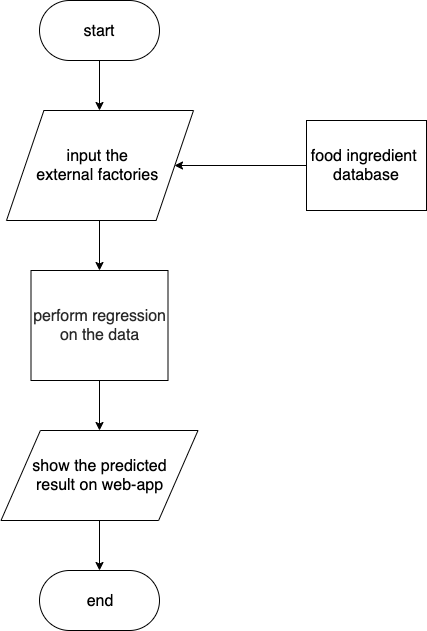

The diagram above was exported from draw.io. Its source (the exported page's mxGraphModel, read from the mxfile embedded in the PNG):
<mxGraphModel dx="1412" dy="789" grid="1" gridSize="10" guides="1" tooltips="1" connect="1" arrows="1" fold="1" page="1" pageScale="1" pageWidth="827" pageHeight="1169" math="0" shadow="0">
  <root>
    <mxCell id="0" />
    <mxCell id="1" parent="0" />
    <mxCell id="emt7YWterV6Y0L-c9d0X-7" value="" style="edgeStyle=orthogonalEdgeStyle;rounded=0;orthogonalLoop=1;jettySize=auto;html=1;entryX=0.5;entryY=0;entryDx=0;entryDy=0;" parent="1" source="emt7YWterV6Y0L-c9d0X-1" edge="1">
      <mxGeometry relative="1" as="geometry">
        <mxPoint x="413" y="160" as="targetPoint" />
      </mxGeometry>
    </mxCell>
    <mxCell id="emt7YWterV6Y0L-c9d0X-1" value="&lt;font style=&quot;font-size: 16px&quot;&gt;start&lt;/font&gt;" style="rounded=1;whiteSpace=wrap;html=1;arcSize=50;" parent="1" vertex="1">
      <mxGeometry x="353" y="50" width="120" height="60" as="geometry" />
    </mxCell>
    <mxCell id="pF0FyLBWbZCpLG1nE-ww-5" style="edgeStyle=orthogonalEdgeStyle;rounded=0;orthogonalLoop=1;jettySize=auto;html=1;exitX=0.5;exitY=1;exitDx=0;exitDy=0;entryX=0.5;entryY=0;entryDx=0;entryDy=0;" parent="1" target="pF0FyLBWbZCpLG1nE-ww-3" edge="1">
      <mxGeometry relative="1" as="geometry">
        <mxPoint x="413" y="270" as="sourcePoint" />
      </mxGeometry>
    </mxCell>
    <mxCell id="pF0FyLBWbZCpLG1nE-ww-7" style="edgeStyle=orthogonalEdgeStyle;rounded=0;orthogonalLoop=1;jettySize=auto;html=1;exitX=0.5;exitY=1;exitDx=0;exitDy=0;entryX=0.5;entryY=0;entryDx=0;entryDy=0;" parent="1" source="pF0FyLBWbZCpLG1nE-ww-3" target="pF0FyLBWbZCpLG1nE-ww-6" edge="1">
      <mxGeometry relative="1" as="geometry" />
    </mxCell>
    <mxCell id="pF0FyLBWbZCpLG1nE-ww-3" value="&lt;span style=&quot;color: rgba(0 , 0 , 0 , 0.84) ; font-family: , &amp;#34;georgia&amp;#34; , &amp;#34;cambria&amp;#34; , &amp;#34;times new roman&amp;#34; , &amp;#34;times&amp;#34; , serif ; letter-spacing: -0.084px ; white-space: normal ; background-color: rgb(255 , 255 , 255)&quot;&gt;&lt;font style=&quot;font-size: 16px&quot;&gt;perform regression on the data&lt;/font&gt;&lt;/span&gt;" style="rounded=0;whiteSpace=wrap;html=1;" parent="1" vertex="1">
      <mxGeometry x="344.5" y="320" width="137" height="110" as="geometry" />
    </mxCell>
    <mxCell id="pF0FyLBWbZCpLG1nE-ww-9" style="edgeStyle=orthogonalEdgeStyle;rounded=0;orthogonalLoop=1;jettySize=auto;html=1;exitX=0.5;exitY=1;exitDx=0;exitDy=0;" parent="1" source="pF0FyLBWbZCpLG1nE-ww-6" target="pF0FyLBWbZCpLG1nE-ww-8" edge="1">
      <mxGeometry relative="1" as="geometry" />
    </mxCell>
    <mxCell id="pF0FyLBWbZCpLG1nE-ww-6" value="&lt;font style=&quot;font-size: 16px&quot;&gt;show the predicted &lt;br&gt;result on web-app&lt;/font&gt;" style="shape=parallelogram;perimeter=parallelogramPerimeter;whiteSpace=wrap;html=1;" parent="1" vertex="1">
      <mxGeometry x="314.5" y="480" width="197" height="90" as="geometry" />
    </mxCell>
    <mxCell id="pF0FyLBWbZCpLG1nE-ww-8" value="&lt;font style=&quot;font-size: 16px&quot;&gt;end&lt;/font&gt;" style="rounded=1;whiteSpace=wrap;html=1;arcSize=50;" parent="1" vertex="1">
      <mxGeometry x="353" y="620" width="120" height="60" as="geometry" />
    </mxCell>
    <mxCell id="pF0FyLBWbZCpLG1nE-ww-10" value="&lt;font style=&quot;font-size: 16px&quot;&gt;input the &lt;br&gt;external factories&amp;nbsp;&lt;/font&gt;" style="shape=parallelogram;perimeter=parallelogramPerimeter;whiteSpace=wrap;html=1;" parent="1" vertex="1">
      <mxGeometry x="320" y="160" width="187" height="110" as="geometry" />
    </mxCell>
    <mxCell id="pF0FyLBWbZCpLG1nE-ww-12" style="edgeStyle=orthogonalEdgeStyle;rounded=0;orthogonalLoop=1;jettySize=auto;html=1;entryX=1;entryY=0.5;entryDx=0;entryDy=0;" parent="1" source="pF0FyLBWbZCpLG1nE-ww-11" target="pF0FyLBWbZCpLG1nE-ww-10" edge="1">
      <mxGeometry relative="1" as="geometry" />
    </mxCell>
    <mxCell id="pF0FyLBWbZCpLG1nE-ww-11" value="&lt;font style=&quot;font-size: 16px&quot;&gt;food ingredient&amp;nbsp; database&lt;/font&gt;" style="rounded=0;whiteSpace=wrap;html=1;" parent="1" vertex="1">
      <mxGeometry x="620" y="170" width="120" height="90" as="geometry" />
    </mxCell>
  </root>
</mxGraphModel>